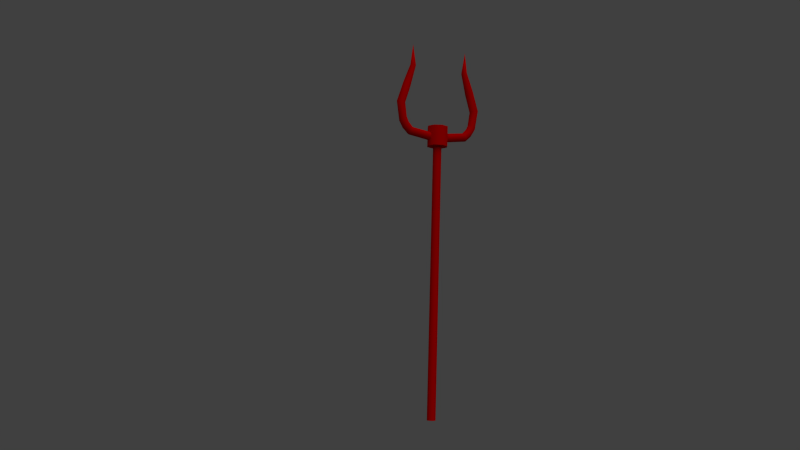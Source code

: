 # Source: pitchfork.blend  (saved by Blender 2.58.1; exported with 4.5.12 LTS)
import bpy
from mathutils import Matrix  # noqa: F401  (used for matrix-valued properties, if any)

bpy.ops.wm.read_factory_settings(use_empty=True)
scene = bpy.context.scene
scene.name = 'Scene'

# ---- collections
col_collection_1 = bpy.data.collections.new('Collection 1'); scene.collection.children.link(col_collection_1)

# ---- materials (node trees are filled in below, after node groups)
mat_material = bpy.data.materials.new('Material')
mat_material.alpha_threshold = 0.0
mat_material.use_transparent_shadow = False
mat_material.diffuse_color = (0.6593, 0.0, 0.0, 1.0)
mat_material.roughness = 0.5
mat_material.line_color = (0.0, 0.0, 0.0, 1.0)

# ---- material node trees

# ---- world
world_world = bpy.data.worlds.new('World'); scene.world = world_world
world_world.color = (0.05088, 0.05088, 0.05088)
world_world.use_sun_shadow = False
world_world.sun_shadow_jitter_overblur = 0.0
world_world.cycles.sampling_method = 'MANUAL'
world_world.cycles.sample_map_resolution = 256

# ---- cameras
cam_camera = bpy.data.cameras.new('Camera')
cam_camera.clip_end = 100.0
cam_camera.lens = 35.0
cam_camera.dof.focus_distance = 0.0
cam_camera.dof.aperture_fstop = 128.0

# ---- lights
light_sun = bpy.data.lights.new('Sun', 'SUN')
light_sun.transmission_factor = 0.0
light_sun.angle = 1.571
light_sun.energy = 1.0
light_sun.shadow_buffer_clip_start = 0.5
light_sun.shadow_soft_size = 1.0
light_sun.shadow_cascade_max_distance = 1000.0
light_sun.cycles.use_multiple_importance_sampling = False

# ---- meshes
me_circle = bpy.data.meshes.new('Circle')
me_circle.from_pydata([(-6.633e-09, 0.1098, -2.726), (0.07762, 0.07762, -2.726), (0.1098, -4.798e-09, -2.726), (0.07762, -0.07762, -2.726), (-1.623e-08, -0.1098, -2.726), (-0.07762, -0.07762, -2.726), (-0.1098, 1.309e-09, -2.726), (-0.07762, 0.07762, -2.726), (-0.07762, 0.07762, 3.874), (-0.1098, 1.309e-09, 3.874), (-0.07762, -0.07762, 3.874), (-1.623e-08, -0.1098, 3.874), (0.07762, -0.07762, 3.874), (0.1098, -4.798e-09, 3.874), (0.07762, 0.07762, 3.874), (-6.633e-09, 0.1098, 3.874), (1.334e-08, 0.2604, 3.874), (0.1842, 0.1842, 3.874), (0.2604, -1.138e-08, 3.874), (0.1842, -0.1842, 3.874), (-9.431e-09, -0.2604, 3.874), (-0.1842, -0.1842, 3.874), (-0.2604, 3.106e-09, 3.874), (-0.1842, 0.1842, 3.874), (-0.1842, 0.1842, 4.37), (-0.2604, 3.106e-09, 4.37), (-0.1842, -0.1842, 4.37), (-9.431e-09, -0.2604, 4.37), (0.1842, -0.1842, 4.37), (0.2604, -1.138e-08, 4.37), (0.1842, 0.1842, 4.37), (1.334e-08, 0.2604, 4.37), (-2.235e-08, 0.0, 4.37), (0.1939, 0.07762, 4.188), (0.1939, -5.55e-07, 4.22), (0.1939, -0.07762, 4.188), (0.1939, -0.1098, 4.11), (0.1939, -0.07762, 4.032), (0.1939, -5.316e-07, 4.0), (0.1939, 0.07762, 4.032), (0.1939, 0.1098, 4.11), (0.7367, 0.1098, 4.188), (0.7682, 0.07762, 4.117), (0.7813, -5.431e-07, 4.087), (0.7682, -0.07762, 4.117), (0.7367, -0.1098, 4.188), (0.7052, -0.07762, 4.259), (0.6921, -5.639e-07, 4.288), (0.7052, 0.07762, 4.259), (0.8189, 0.07762, 4.379), (0.7994, -5.792e-07, 4.404), (0.8189, -0.07762, 4.379), (0.866, -0.1098, 4.317), (0.913, -0.07762, 4.255), (0.9325, -5.619e-07, 4.23), (0.913, 0.07762, 4.255), (0.866, 0.1098, 4.317), (0.9435, 0.1098, 4.459), (1.008, 0.07762, 4.416), (1.035, -5.842e-07, 4.398), (1.008, -0.07762, 4.416), (0.9435, -0.1098, 4.459), (0.8788, -0.07762, 4.502), (0.852, -5.944e-07, 4.52), (0.8788, 0.07762, 4.502), (0.9314, 0.07762, 4.861), (0.8997, -6.384e-07, 4.856), (0.9314, -0.07762, 4.861), (1.008, -0.1098, 4.873), (1.085, -0.07762, 4.885), (1.117, -6.491e-07, 4.89), (1.085, 0.07762, 4.885), (1.008, 0.1098, 4.873), (0.866, 0.1098, 5.325), (0.9319, 0.07762, 5.366), (0.9592, -7.142e-07, 5.383), (0.9319, -0.07762, 5.366), (0.866, -0.1098, 5.325), (0.8, -0.07762, 5.284), (0.7727, -6.925e-07, 5.267), (0.8, 0.07762, 5.284), (0.6584, 0.05278, 5.823), (0.6367, -7.697e-07, 5.821), (0.6584, -0.05278, 5.823), (0.7109, -0.07464, 5.829), (0.7633, -0.05278, 5.835), (0.785, -7.761e-07, 5.837), (0.7633, 0.05278, 5.835), (0.7109, 0.07464, 5.829), (0.7238, -8.47e-07, 6.359), (-0.7237, -8.47e-07, 6.359), (-0.7108, 0.07464, 5.829), (-0.7633, 0.05278, 5.835), (-0.785, -7.761e-07, 5.837), (-0.7633, -0.05278, 5.835), (-0.7108, -0.07464, 5.829), (-0.6583, -0.05278, 5.823), (-0.6366, -7.697e-07, 5.821), (-0.6583, 0.05278, 5.823), (-0.8, 0.07762, 5.284), (-0.7726, -6.925e-07, 5.267), (-0.8, -0.07762, 5.284), (-0.8659, -0.1098, 5.325), (-0.9318, -0.07762, 5.366), (-0.9591, -7.142e-07, 5.383), (-0.9318, 0.07762, 5.366), (-0.8659, 0.1098, 5.325), (-1.008, 0.1098, 4.873), (-1.085, 0.07762, 4.885), (-1.116, -6.491e-07, 4.89), (-1.085, -0.07762, 4.885), (-1.008, -0.1098, 4.873), (-0.9314, -0.07762, 4.861), (-0.8996, -6.384e-07, 4.856), (-0.9314, 0.07762, 4.861), (-0.8787, 0.07762, 4.502), (-0.8519, -5.944e-07, 4.52), (-0.8787, -0.07762, 4.502), (-0.9434, -0.1098, 4.459), (-1.008, -0.07762, 4.416), (-1.035, -5.842e-07, 4.398), (-1.008, 0.07762, 4.416), (-0.9434, 0.1098, 4.459), (-0.8659, 0.1098, 4.317), (-0.913, 0.07762, 4.255), (-0.9325, -5.619e-07, 4.23), (-0.913, -0.07762, 4.255), (-0.8659, -0.1098, 4.317), (-0.8188, -0.07762, 4.379), (-0.7993, -5.792e-07, 4.404), (-0.8188, 0.07762, 4.379), (-0.7051, 0.07762, 4.259), (-0.6921, -5.639e-07, 4.288), (-0.7051, -0.07762, 4.259), (-0.7366, -0.1098, 4.188), (-0.7682, -0.07762, 4.117), (-0.7812, -5.431e-07, 4.087), (-0.7682, 0.07762, 4.117), (-0.7366, 0.1098, 4.188), (-0.1938, 0.1098, 4.11), (-0.1938, 0.07762, 4.032), (-0.1938, -5.316e-07, 4.0), (-0.1938, -0.07762, 4.032), (-0.1938, -0.1098, 4.11), (-0.1938, -0.07762, 4.188), (-0.1938, -5.55e-07, 4.22), (-0.1938, 0.07762, 4.188), (-1.946e-08, 0.0, -2.726)], [], [(0, 7, 8, 15), (7, 6, 9, 8), (6, 5, 10, 9), (4, 11, 10, 5), (4, 3, 12, 11), (2, 13, 12, 3), (1, 14, 13, 2), (1, 0, 15, 14), (14, 15, 16, 17), (14, 17, 18, 13), (13, 18, 19, 12), (11, 12, 19, 20), (11, 20, 21, 10), (9, 10, 21, 22), (8, 9, 22, 23), (15, 8, 23, 16), (16, 23, 24, 31), (23, 22, 25, 24), (22, 21, 26, 25), (20, 27, 26, 21), (20, 19, 28, 27), (18, 29, 28, 19), (17, 30, 29, 18), (17, 16, 31, 30), (30, 31, 32), (30, 32, 29), (29, 32, 28), (27, 28, 32), (27, 32, 26), (25, 26, 32), (24, 25, 32), (31, 24, 32), (39, 40, 41, 42), (38, 39, 42, 43), (37, 38, 43, 44), (36, 37, 44, 45), (35, 36, 45, 46), (34, 35, 46, 47), (33, 34, 47, 48), (33, 48, 41, 40), (48, 49, 56, 41), (48, 47, 50, 49), (47, 46, 51, 50), (46, 45, 52, 51), (45, 44, 53, 52), (44, 43, 54, 53), (43, 42, 55, 54), (42, 41, 56, 55), (55, 56, 57, 58), (54, 55, 58, 59), (53, 54, 59, 60), (52, 53, 60, 61), (51, 52, 61, 62), (50, 51, 62, 63), (49, 50, 63, 64), (49, 64, 57, 56), (64, 65, 72, 57), (64, 63, 66, 65), (63, 62, 67, 66), (62, 61, 68, 67), (61, 60, 69, 68), (60, 59, 70, 69), (59, 58, 71, 70), (58, 57, 72, 71), (71, 72, 73, 74), (70, 71, 74, 75), (69, 70, 75, 76), (68, 69, 76, 77), (67, 68, 77, 78), (66, 67, 78, 79), (65, 66, 79, 80), (65, 80, 73, 72), (80, 81, 88, 73), (80, 79, 82, 81), (79, 78, 83, 82), (78, 77, 84, 83), (77, 76, 85, 84), (76, 75, 86, 85), (75, 74, 87, 86), (74, 73, 88, 87), (87, 88, 89), (86, 87, 89), (85, 86, 89), (84, 85, 89), (83, 84, 89), (82, 83, 89), (81, 82, 89), (81, 89, 88), (98, 90, 91), (98, 97, 90), (97, 96, 90), (96, 95, 90), (95, 94, 90), (94, 93, 90), (93, 92, 90), (92, 91, 90), (105, 106, 91, 92), (104, 105, 92, 93), (103, 104, 93, 94), (102, 103, 94, 95), (101, 102, 95, 96), (100, 101, 96, 97), (99, 100, 97, 98), (99, 98, 91, 106), (114, 99, 106, 107), (114, 113, 100, 99), (113, 112, 101, 100), (112, 111, 102, 101), (111, 110, 103, 102), (110, 109, 104, 103), (109, 108, 105, 104), (108, 107, 106, 105), (121, 122, 107, 108), (120, 121, 108, 109), (119, 120, 109, 110), (118, 119, 110, 111), (117, 118, 111, 112), (116, 117, 112, 113), (115, 116, 113, 114), (115, 114, 107, 122), (130, 115, 122, 123), (130, 129, 116, 115), (129, 128, 117, 116), (128, 127, 118, 117), (127, 126, 119, 118), (126, 125, 120, 119), (125, 124, 121, 120), (124, 123, 122, 121), (137, 138, 123, 124), (136, 137, 124, 125), (135, 136, 125, 126), (134, 135, 126, 127), (133, 134, 127, 128), (132, 133, 128, 129), (131, 132, 129, 130), (131, 130, 123, 138), (146, 131, 138, 139), (146, 145, 132, 131), (145, 144, 133, 132), (144, 143, 134, 133), (143, 142, 135, 134), (142, 141, 136, 135), (141, 140, 137, 136), (140, 139, 138, 137), (0, 7, 147), (7, 6, 147), (6, 5, 147), (5, 4, 147), (4, 3, 147), (3, 2, 147), (2, 1, 147), (1, 0, 147)])
me_circle.polygons.foreach_set('use_smooth', [True] * 152)
me_circle.materials.append(mat_material)
me_circle.use_remesh_preserve_volume = False
me_circle.use_remesh_preserve_attributes = False
me_circle.use_mirror_vertex_groups = False
me_circle.update()

# ---- objects
ob_sun = bpy.data.objects.new('Sun', light_sun)
ob_camera = bpy.data.objects.new('Camera', cam_camera)
ob_circle = bpy.data.objects.new('Circle', me_circle)

# ---- transforms, parenting, visibility, modifiers, constraints
ob_sun.location = (1.746e-22, -25.23, 21.88)
ob_sun.rotation_euler = (0.7131, 1.453e-16, 5.411e-17)
ob_sun.lineart.crease_threshold = 0.0
ob_camera.location = (-8.481, -16.83, -0.09637)
ob_camera.rotation_euler = (1.677, -0.02701, -0.4238)
ob_camera.lineart.crease_threshold = 0.0
ob_circle.location = (0.0, 0.0, 0.0)
ob_circle.lineart.crease_threshold = 0.0
_m = ob_circle.modifiers.new('EdgeSplit', 'EDGE_SPLIT')
_m.split_angle = 0.9425

# ---- collection membership
col_collection_1.objects.link(ob_sun)
col_collection_1.objects.link(ob_camera)
col_collection_1.objects.link(ob_circle)

# ---- scene / render settings (as saved in the file)
scene.camera = ob_camera
scene.frame_start = 1; scene.frame_end = 250; scene.frame_set(1)
scene.render.engine = 'BLENDER_EEVEE_NEXT'
scene.render.image_settings.color_mode = 'RGB'
scene.render.image_settings.compression = 90
scene.render.resolution_percentage = 50
scene.render.dither_intensity = 0.0
scene.render.bake_margin = 2
scene.render.bake_bias = 0.0
scene.cycles.use_denoising = False
scene.cycles.samples = 10
scene.cycles.sampling_pattern = 'TABULATED_SOBOL'
scene.cycles.light_sampling_threshold = 0.0
scene.cycles.use_adaptive_sampling = False
scene.cycles.use_light_tree = False
scene.cycles.blur_glossy = 0.0
scene.cycles.volume_bounces = 1
scene.cycles.pixel_filter_type = 'GAUSSIAN'
scene.cycles.sample_clamp_indirect = 0.0
scene.view_settings.view_transform = 'Standard'
bpy.context.view_layer.update()
